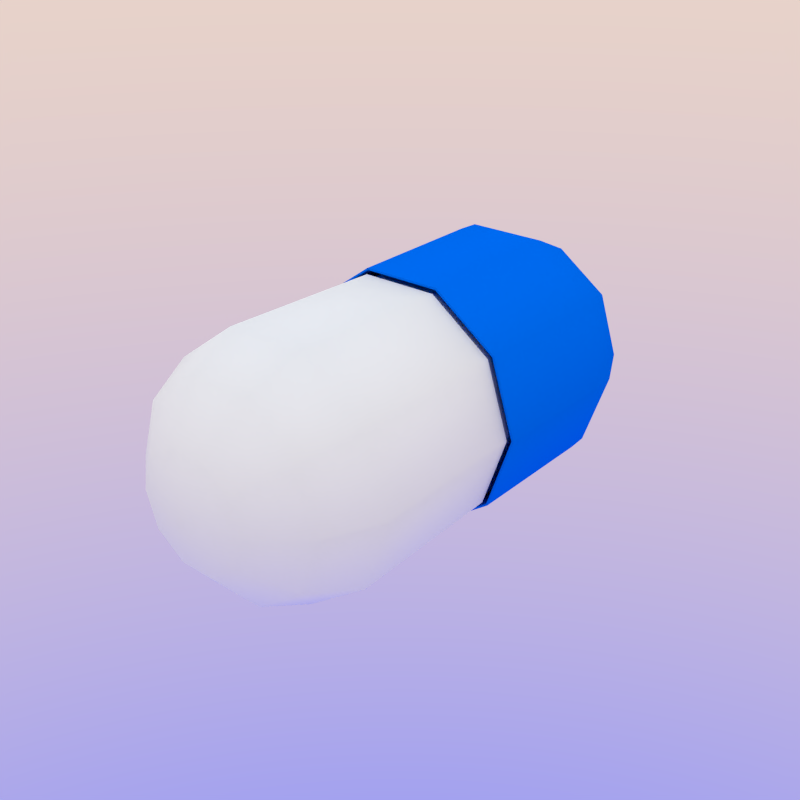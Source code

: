 # Source: Pill2.blend  (saved by Blender 2.77.0; exported with 4.5.12 LTS)
import bpy
from mathutils import Matrix  # noqa: F401  (used for matrix-valued properties, if any)

bpy.ops.wm.read_factory_settings(use_empty=True)
scene = bpy.context.scene
scene.name = 'Scene'

# ---- collections
col_collection_1 = bpy.data.collections.new('Collection 1'); scene.collection.children.link(col_collection_1)

# ---- materials (node trees are filled in below, after node groups)
mat_pillblue = bpy.data.materials.new('PillBlue')
mat_pillblue.alpha_threshold = 0.0
mat_pillblue.use_transparent_shadow = False
mat_pillblue.diffuse_color = (0.0, 0.1772, 1.0, 1.0)
mat_pillblue.roughness = 0.5
mat_pillwhite = bpy.data.materials.new('PillWhite')
mat_pillwhite.alpha_threshold = 0.0
mat_pillwhite.use_transparent_shadow = False
mat_pillwhite.diffuse_color = (1.0, 1.0, 1.0, 1.0)
mat_pillwhite.roughness = 0.5

# ---- material node trees

# ---- world
world_world = bpy.data.worlds.new('World'); scene.world = world_world
world_world.use_nodes = True; world_world.node_tree.nodes.clear()
_N = world_world.node_tree.nodes; _L = world_world.node_tree.links
n0 = _N.new('ShaderNodeOutputWorld'); n0.name = 'World Output'; n0.location = (300, 300)
n1 = _N.new('ShaderNodeBackground'); n1.name = 'Background'; n1.location = (10, 300)
n1.inputs[1].default_value = 3.0
n2 = _N.new('ShaderNodeTexSky'); n2.name = 'Sky Texture'; n2.location = (-190, 300)
n2.sky_type = 'HOSEK_WILKIE'
n2.turbidity = 10.0
n2.ground_albedo = 1.0
n2.sun_elevation = 1.571
_L.new(n1.outputs[0], n0.inputs[0])
_L.new(n2.outputs[0], n1.inputs[0])
n0.is_active_output = True
world_world.color = (0.42, 0.42, 0.42)
world_world.use_sun_shadow = False
world_world.sun_shadow_jitter_overblur = 0.0
world_world.cycles.sampling_method = 'NONE'
world_world.cycles.sample_map_resolution = 256

# ---- meshes
me_sphere_001 = bpy.data.meshes.new('Sphere.001')
me_sphere_001.from_pydata([(-1.51e-07, 7.795e-08, -2.033), (-0.7887, 0.573, -1.255), (-0.6325, 0.4595, -1.656), (-0.351, 0.255, -1.933), (-0.3013, 0.9272, -1.255), (-0.2416, 0.7436, -1.656), (-0.1341, 0.4126, -1.933), (0.3013, 0.9272, -1.255), (0.2416, 0.7436, -1.656), (0.1341, 0.4126, -1.933), (0.7887, 0.573, -1.255), (0.6325, 0.4595, -1.656), (0.351, 0.255, -1.933), (0.9749, 4.88e-08, -1.255), (0.7818, 1.084e-07, -1.656), (0.4339, 1.084e-07, -1.933), (0.7887, -0.573, -1.255), (0.6325, -0.4595, -1.656), (0.351, -0.255, -1.933), (0.3013, -0.9272, -1.255), (0.2416, -0.7436, -1.656), (0.1341, -0.4126, -1.933), (-0.3013, -0.9272, -1.255), (-0.2416, -0.7436, -1.656), (-0.1341, -0.4126, -1.933), (-0.7887, -0.573, -1.255), (-0.6325, -0.4595, -1.656), (-0.351, -0.255, -1.933), (-0.9749, 1.9e-08, -1.255), (-0.7818, -1.08e-08, -1.656), (-0.4339, 4.1e-09, -1.933), (-0.7887, 0.573, -4.47e-08), (-0.3013, 0.9272, -4.47e-08), (0.3013, 0.9272, -4.47e-08), (0.7887, 0.573, -4.47e-08), (0.9749, -2.915e-08, -4.47e-08), (0.7887, -0.573, -4.47e-08), (0.3013, -0.9272, -4.47e-08), (-0.3013, -0.9272, -4.47e-08), (-0.7887, -0.573, -4.47e-08), (-0.9749, -5.895e-08, -4.47e-08), (-0.7887, 0.573, -0.01975), (-0.3013, 0.9272, -0.01975), (0.3013, 0.9272, -0.01975), (0.7887, 0.573, -0.01975), (0.9749, -2.792e-08, -0.01975), (0.7887, -0.573, -0.01975), (0.3013, -0.9272, -0.01975), (-0.3013, -0.9272, -0.01975), (-0.7887, -0.573, -0.01975), (-0.9749, -5.772e-08, -0.01975), (-0.7945, 0.5772, -1.093), (-0.3035, 0.9339, -1.093), (0.3035, 0.9339, -1.093), (0.7945, 0.5772, -1.093), (0.982, 3.782e-08, -1.093), (0.7945, -0.5772, -1.093), (0.3035, -0.9339, -1.093), (-0.3035, -0.9339, -1.093), (-0.7945, -0.5772, -1.093), (-0.982, 7.8e-09, -1.093), (-0.4276, -8.589e-08, 1.948), (-0.3459, 0.2513, 1.948), (-0.6234, 0.4529, 1.675), (-0.7773, 0.5648, 1.279), (-0.1321, 0.4067, 1.948), (-0.2381, 0.7328, 1.675), (-0.2969, 0.9138, 1.279), (0.1321, 0.4067, 1.948), (0.2381, 0.7328, 1.675), (0.2969, 0.9138, 1.279), (-2.692e-07, -1.734e-07, 2.046), (0.3459, 0.2513, 1.948), (0.6234, 0.4529, 1.675), (0.7773, 0.5648, 1.279), (0.4276, -8.525e-08, 1.948), (0.7705, -5.588e-08, 1.675), (0.9608, -1.146e-07, 1.279), (0.3459, -0.2513, 1.948), (0.6234, -0.4529, 1.675), (0.7773, -0.5648, 1.279), (0.1321, -0.4067, 1.948), (0.2381, -0.7328, 1.675), (0.2969, -0.9138, 1.279), (-0.1321, -0.4067, 1.948), (-0.2381, -0.7328, 1.675), (-0.2969, -0.9138, 1.279), (-0.3459, -0.2513, 1.948), (-0.6234, -0.4529, 1.675), (-0.7773, -0.5648, 1.279), (-0.7705, -1.734e-07, 1.675), (-0.9608, -1.44e-07, 1.279), (-0.7266, 0.5279, -0.01031), (-0.2776, 0.8542, -0.01031), (0.2776, 0.8542, -0.01031), (0.7266, 0.5279, -0.01031), (0.8982, -1.933e-08, -0.01031), (0.7266, -0.5279, -0.01031), (0.2776, -0.8542, -0.01031), (-0.2776, -0.8542, -0.01031), (-0.7266, -0.5279, -0.01031), (-0.8982, -4.678e-08, -0.01031), (-0.7264, 0.5278, -1.159), (-0.2775, 0.854, -1.159), (0.2775, 0.854, -1.159), (0.7264, 0.5278, -1.159), (0.8979, -2.054e-07, -1.159), (0.7264, -0.5278, -1.159), (0.2775, -0.854, -1.159), (-0.2775, -0.854, -1.159), (-0.7264, -0.5278, -1.159), (-0.8979, -2.328e-07, -1.159), (-0.7572, 0.5501, 0.01762), (-0.2892, 0.8901, 0.01762), (0.2892, 0.8901, 0.01762), (0.7572, 0.5501, 0.01762), (0.9359, -1.984e-08, 0.01762), (0.7572, -0.5501, 0.01762), (0.2892, -0.8901, 0.01762), (-0.2892, -0.8901, 0.01762), (-0.7572, -0.5501, 0.01762), (-0.9359, -4.845e-08, 0.01762), (-0.7115, 0.517, -1.208), (-0.2718, 0.8364, -1.208), (0.2718, 0.8364, -1.208), (0.7115, 0.517, -1.208), (0.8795, -2.137e-07, -1.208), (0.7115, -0.517, -1.208), (0.2718, -0.8364, -1.208), (-0.2718, -0.8364, -1.208), (-0.7115, -0.517, -1.208), (-0.8795, -2.405e-07, -1.208)], [], [(3, 2, 5, 6), (2, 1, 4, 5), (6, 5, 8, 9), (5, 4, 7, 8), (9, 8, 11, 12), (8, 7, 10, 11), (12, 11, 14, 15), (11, 10, 13, 14), (15, 14, 17, 18), (14, 13, 16, 17), (18, 17, 20, 21), (17, 16, 19, 20), (21, 20, 23, 24), (20, 19, 22, 23), (24, 23, 26, 27), (23, 22, 25, 26), (27, 26, 29, 30), (26, 25, 28, 29), (0, 30, 3), (30, 29, 2, 3), (29, 28, 1, 2), (0, 3, 6), (0, 6, 9), (0, 9, 12), (0, 12, 15), (0, 15, 18), (0, 18, 21), (0, 21, 24), (0, 24, 27), (0, 27, 30), (50, 40, 31, 41), (49, 39, 40, 50), (48, 38, 39, 49), (47, 37, 38, 48), (46, 36, 37, 47), (45, 35, 36, 46), (44, 34, 35, 45), (43, 33, 34, 44), (42, 32, 33, 43), (41, 31, 32, 42), (51, 41, 42, 52), (52, 42, 43, 53), (53, 43, 44, 54), (54, 44, 45, 55), (55, 45, 46, 56), (56, 46, 47, 57), (57, 47, 48, 58), (58, 48, 49, 59), (59, 49, 50, 60), (60, 50, 41, 51), (51, 52, 4, 1), (52, 53, 7, 4), (53, 54, 10, 7), (54, 55, 13, 10), (55, 56, 16, 13), (56, 57, 19, 16), (57, 58, 22, 19), (58, 59, 25, 22), (59, 60, 28, 25), (60, 51, 1, 28), (112, 64, 67, 113), (64, 63, 66, 67), (63, 62, 65, 66), (113, 67, 70, 114), (67, 66, 69, 70), (66, 65, 68, 69), (114, 70, 74, 115), (70, 69, 73, 74), (69, 68, 72, 73), (115, 74, 77, 116), (74, 73, 76, 77), (73, 72, 75, 76), (116, 77, 80, 117), (77, 76, 79, 80), (76, 75, 78, 79), (117, 80, 83, 118), (80, 79, 82, 83), (79, 78, 81, 82), (118, 83, 86, 119), (83, 82, 85, 86), (82, 81, 84, 85), (119, 86, 89, 120), (86, 85, 88, 89), (85, 84, 87, 88), (120, 89, 91, 121), (89, 88, 90, 91), (121, 91, 64, 112), (91, 90, 63, 64), (90, 61, 62, 63), (61, 71, 62), (62, 71, 65), (65, 71, 68), (68, 71, 72), (72, 71, 75), (75, 71, 78), (78, 71, 81), (81, 71, 84), (84, 71, 87), (88, 87, 61, 90), (87, 71, 61), (92, 93, 103, 102), (93, 94, 104, 103), (94, 95, 105, 104), (95, 96, 106, 105), (96, 97, 107, 106), (97, 98, 108, 107), (98, 99, 109, 108), (99, 100, 110, 109), (100, 101, 111, 110), (101, 92, 102, 111), (101, 121, 112, 92), (100, 120, 121, 101), (99, 119, 120, 100), (98, 118, 119, 99), (97, 117, 118, 98), (96, 116, 117, 97), (95, 115, 116, 96), (94, 114, 115, 95), (93, 113, 114, 94), (92, 112, 113, 93), (102, 103, 123, 122), (103, 104, 124, 123), (104, 105, 125, 124), (105, 106, 126, 125), (106, 107, 127, 126), (107, 108, 128, 127), (108, 109, 129, 128), (109, 110, 130, 129), (110, 111, 131, 130), (111, 102, 122, 131)])
me_sphere_001.polygons.foreach_set('use_smooth', [True] * 130)
me_sphere_001.polygons.foreach_set('material_index', [0, 0, 0, 0, 0, 0, 0, 0, 0, 0, 0, 0, 0, 0, 0, 0, 0, 0, 0, 0, 0, 0, 0, 0, 0, 0, 0, 0, 0, 0, 0, 0, 0, 0, 0, 0, 0, 0, 0, 0, 0, 0, 0, 0, 0, 0, 0, 0, 0, 0, 0, 0, 0, 0, 0, 0, 0, 0, 0, 0, 1, 1, 1, 1, 1, 1, 1, 1, 1, 1, 1, 1, 1, 1, 1, 1, 1, 1, 1, 1, 1, 1, 1, 1, 1, 1, 1, 1, 1, 1, 1, 1, 1, 1, 1, 1, 1, 1, 1, 1, 1, 1, 1, 1, 1, 1, 1, 1, 1, 1, 1, 1, 1, 1, 1, 1, 1, 1, 1, 1, 1, 1, 1, 1, 1, 1, 1, 1, 1, 1])
me_sphere_001.materials.append(mat_pillblue)
me_sphere_001.materials.append(mat_pillwhite)
me_sphere_001.use_remesh_preserve_volume = False
me_sphere_001.use_remesh_preserve_attributes = False
me_sphere_001.use_mirror_vertex_groups = False
me_sphere_001.update()

# ---- objects
ob_sphere_001 = bpy.data.objects.new('Sphere.001', me_sphere_001)

# ---- transforms, parenting, visibility, modifiers, constraints
ob_sphere_001.location = (0.0, 0.03117, 0.3577)
ob_sphere_001.rotation_euler = (1.571, -0.0, 0.0)
ob_sphere_001.scale = (0.3944, 0.3944, 0.3944)
ob_sphere_001.lineart.crease_threshold = 0.0
_m = ob_sphere_001.modifiers.new('Solidify', 'SOLIDIFY')
_m.thickness = 0.014
_m.nonmanifold_thickness_mode = 'FIXED'
_m.nonmanifold_merge_threshold = 0.0003

# ---- collection membership
col_collection_1.objects.link(ob_sphere_001)

# ---- scene / render settings (as saved in the file)
scene.frame_start = 1; scene.frame_end = 250; scene.frame_set(1)
scene.render.engine = 'BLENDER_EEVEE_NEXT'
scene.render.resolution_y = 1920
scene.render.dither_intensity = 0.0
scene.cycles.use_denoising = False
scene.cycles.samples = 150
scene.cycles.sampling_pattern = 'TABULATED_SOBOL'
scene.cycles.light_sampling_threshold = 0.0
scene.cycles.use_adaptive_sampling = False
scene.cycles.use_light_tree = False
scene.cycles.blur_glossy = 0.0
scene.cycles.pixel_filter_type = 'GAUSSIAN'
scene.cycles.sample_clamp_indirect = 0.0
scene.view_settings.view_transform = 'Standard'
bpy.context.view_layer.update()

# ---- added for rendering (the .blend has no active camera): camera
cam_auto = bpy.data.cameras.new('AutoCamera')
cam_auto.lens = 50.0
cam_auto.sensor_width = 36.0
cam_auto.clip_end = 1000.0
ob_auto_camera = bpy.data.objects.new('AutoCamera', cam_auto)
scene.collection.objects.link(ob_auto_camera)
ob_auto_camera.location = (1.78673, -2.1155, 1.78711)
ob_auto_camera.rotation_euler = (1.09748, -7.21219e-08, 0.694738)
scene.camera = ob_auto_camera
bpy.context.view_layer.update()
